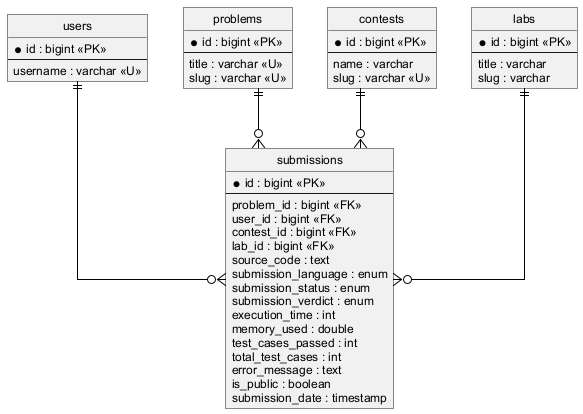

The diagram above was rendered by PlantUML. Its source (embedded in the PNG):
@startuml erd-submission
skinparam shadowing false
skinparam defaultFontName Arial
skinparam defaultFontSize 12
skinparam linetype ortho
skinparam roundCorner 0
skinparam ArrowColor #000000
skinparam EntityBorderColor #000000
skinparam EntityBackgroundColor #FFFFFF
skinparam EntityFontColor #000000
hide circle

entity "users" as users {
  *id : bigint <<PK>>
  --
  username : varchar <<U>>
}

entity "problems" as problems {
  *id : bigint <<PK>>
  --
  title : varchar <<U>>
  slug : varchar <<U>>
}

entity "contests" as contests {
  *id : bigint <<PK>>
  --
  name : varchar
  slug : varchar <<U>>
}

entity "labs" as labs {
  *id : bigint <<PK>>
  --
  title : varchar
  slug : varchar
}

entity "submissions" as submissions {
  *id : bigint <<PK>>
  --
  problem_id : bigint <<FK>>
  user_id : bigint <<FK>>
  contest_id : bigint <<FK>>
  lab_id : bigint <<FK>>
  source_code : text
  submission_language : enum
  submission_status : enum
  submission_verdict : enum
  execution_time : int
  memory_used : double
  test_cases_passed : int
  total_test_cases : int
  error_message : text
  is_public : boolean
  submission_date : timestamp
}

users    ||--o{ submissions
problems ||--o{ submissions
contests ||--o{ submissions
labs     ||--o{ submissions
@enduml